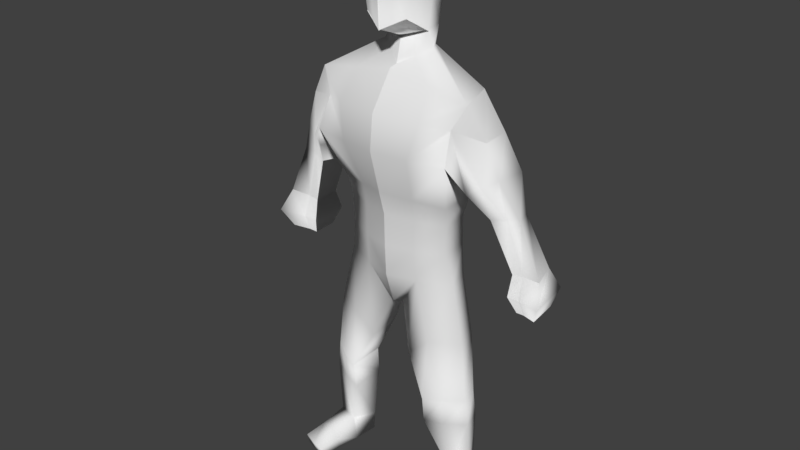 # Source: rigging7.blend  (saved by Blender 2.79.0; exported with 4.5.12 LTS)
import bpy
from mathutils import Matrix  # noqa: F401  (used for matrix-valued properties, if any)

bpy.ops.wm.read_factory_settings(use_empty=True)
scene = bpy.context.scene
scene.name = 'Scene'

# ---- collections
col_collection_1 = bpy.data.collections.new('Collection 1'); scene.collection.children.link(col_collection_1)
col_collection_10 = bpy.data.collections.new('Collection 10'); scene.collection.children.link(col_collection_10)

# ---- materials (node trees are filled in below, after node groups)
mat_material = bpy.data.materials.new('Material')
mat_material.alpha_threshold = 0.0
mat_material.use_transparent_shadow = False
mat_material.roughness = 0.5
mat_material.line_color = (0.0, 0.0, 0.0, 1.0)

# ---- material node trees

# ---- world
world_world = bpy.data.worlds.new('World'); scene.world = world_world
world_world.color = (0.05088, 0.05088, 0.05088)
world_world.use_sun_shadow = False
world_world.sun_shadow_jitter_overblur = 0.0
world_world.cycles.sampling_method = 'MANUAL'

# ---- meshes
me_cube = bpy.data.meshes.new('Cube')
me_cube.from_pydata([(1.004, 1.923, 18.56), (0.8496, 0.3571, 19.01), (-0.8147, 2.061, 19.01), (0.7895, 2.065, 21.06), (0.7895, 0.4657, 21.06), (-0.8055, 2.065, 21.06), (0.888, 1.478, 18.35), (-0.007992, 2.155, 18.42), (0.9763, 2.243, 20.03), (-0.007992, -0.05025, 18.56), (0.9727, 0.2859, 20.06), (0.9688, 1.265, 21.29), (-0.007992, 2.245, 21.29), (-0.007992, 0.2859, 21.29), (-0.007992, 2.611, 20.04), (-0.007992, -0.1199, 20.06), (1.232, 1.287, 20.1), (-0.007992, 1.265, 21.69), (-0.007992, 1.093, 18.07), (0.888, 1.478, 18.35), (0.8496, 0.3571, 19.01), (-0.007992, -0.05025, 18.56), (-0.007992, 1.093, 18.07), (0.888, 1.478, 18.35), (0.8496, 0.3571, 19.01), (-0.007992, -0.05025, 18.56), (-0.007992, 1.093, 18.07), (0.888, 1.478, 18.35), (0.8496, 0.3571, 19.01), (-0.007992, -0.05025, 18.56), (-0.007992, 1.093, 18.07), (0.888, 1.478, 18.35), (0.8496, 0.3571, 19.01), (-0.007992, -0.05025, 18.56), (-0.007992, 1.093, 18.07), (0.8878, 1.481, 18.32), (0.8605, 0.3529, 18.99), (-0.007992, -0.05497, 18.54), (-0.007992, 1.048, 18.03), (0.889, 1.475, 18.38), (0.8382, 0.3616, 19.03), (-0.007992, -0.04525, 18.58), (-0.007992, 1.135, 18.11), (2.46, 2.645, 16.34), (3.208, 0.6592, 16.48), (-0.007992, 3.004, 17.05), (-0.007992, 0.5176, 17.11), (-0.007992, 2.505, 17.62), (1.06, 1.55, 17.76), (0.9552, 1.801, 17.84), (-0.007992, 0.875, 17.17), (2.025, 2.325, 9.037), (2.413, 1.162, 9.187), (-0.007992, 2.627, 8.966), (-0.007992, 0.2429, 9.149), (-0.007992, 3.1, 16.41), (2.726, 0.4008, 15.54), (2.475, 2.919, 14.66), (-0.007992, -0.4266, 15.72), (2.879, -0.08754, 14.36), (-0.007992, -0.5696, 14.37), (-0.007992, 3.173, 14.84), (2.624, 2.24, 14.11), (2.176, 0.9535, 10.43), (-0.007992, 0.1835, 10.39), (-0.007992, 2.78, 10.42), (1.851, 2.466, 10.16), (-0.007992, 2.806, 12.15), (2.005, 2.565, 12.11), (2.304, 0.7568, 12.36), (-0.007992, -0.1164, 12.65), (2.46, 2.645, 16.34), (3.208, 0.6592, 16.48), (2.475, 2.919, 14.66), (2.726, 0.4008, 15.54), (3.526, 2.465, 15.07), (3.89, 0.8406, 15.26), (2.624, 2.24, 14.11), (2.475, 2.919, 14.66), (2.726, 0.4008, 15.54), (2.879, -0.08754, 14.36), (2.726, 0.4008, 15.54), (2.475, 2.919, 14.66), (3.89, 0.8406, 15.26), (3.526, 2.465, 15.07), (2.624, 2.24, 14.11), (2.475, 2.919, 14.66), (2.726, 0.4008, 15.54), (2.879, -0.08754, 14.36), (2.726, 0.4008, 15.54), (2.475, 2.919, 14.66), (3.89, 0.8406, 15.26), (3.526, 2.465, 15.07), (2.624, 2.24, 14.11), (2.475, 2.919, 14.66), (2.726, 0.4008, 15.54), (2.879, -0.08754, 14.36), (2.726, 0.4008, 15.54), (2.475, 2.919, 14.66), (3.89, 0.8406, 15.26), (3.526, 2.465, 15.07), (2.624, 2.24, 14.11), (2.475, 2.919, 14.66), (2.726, 0.4008, 15.54), (2.879, -0.08754, 14.36), (2.726, 0.4008, 15.54), (2.475, 2.919, 14.66), (3.89, 0.8406, 15.26), (3.526, 2.465, 15.07), (2.624, 2.24, 14.11), (2.475, 2.919, 14.66), (2.726, 0.4008, 15.54), (2.879, -0.08754, 14.36), (2.726, 0.4008, 15.54), (2.475, 2.919, 14.66), (3.89, 0.8406, 15.26), (3.526, 2.465, 15.07), (2.624, 2.24, 14.11), (2.475, 2.919, 14.66), (2.726, 0.4008, 15.54), (2.879, -0.08754, 14.36), (2.726, 0.4008, 15.54), (2.475, 2.919, 14.66), (3.89, 0.8406, 15.26), (3.526, 2.465, 15.07), (2.624, 2.24, 14.11), (2.475, 2.919, 14.66), (2.726, 0.4008, 15.54), (2.879, -0.08754, 14.36), (2.726, 0.4008, 15.54), (2.475, 2.919, 14.66), (3.89, 0.8406, 15.26), (3.526, 2.465, 15.07), (3.819, 2.346, 12.15), (4.104, 2.349, 12.18), (4.502, 1.335, 12.37), (3.957, 1.169, 12.31), (4.502, 1.335, 12.37), (4.104, 2.349, 12.18), (5.043, 1.376, 12.51), (4.643, 2.359, 12.32), (-0.007992, 3.1, 16.41), (3.819, 2.346, 12.15), (3.957, 1.169, 12.31), (3.819, 2.346, 12.15), (3.957, 1.169, 12.31), (4.632, 2.529, 10.36), (4.94, 2.54, 10.38), (5.132, 1.565, 10.32), (4.713, 1.55, 10.26), (5.132, 1.565, 10.32), (4.94, 2.54, 10.38), (5.922, 1.403, 10.42), (5.57, 2.564, 10.41), (4.632, 2.529, 10.36), (4.713, 1.55, 10.26), (5.57, 2.564, 10.41), (5.922, 1.403, 10.42), (4.94, 2.54, 10.38), (5.132, 1.565, 10.32), (4.632, 2.529, 10.36), (4.713, 1.55, 10.26), (4.713, 1.55, 10.26), (5.132, 1.565, 10.32), (4.94, 2.54, 10.38), (4.632, 2.529, 10.36), (5.043, 1.376, 12.51), (5.85, 1.329, 8.863), (5.134, 2.569, 8.831), (5.236, 1.595, 8.772), (4.912, 1.641, 8.73), (5.236, 1.595, 8.772), (5.134, 2.569, 8.831), (5.922, 1.403, 10.42), (4.85, 2.558, 8.82), (4.662, 1.368, 9.407), (4.565, 2.807, 9.55), (4.662, 1.368, 9.407), (4.565, 2.807, 9.55), (4.565, 2.807, 9.55), (5.011, 2.824, 9.566), (5.173, 1.297, 9.473), (4.662, 1.368, 9.407), (5.173, 1.297, 9.473), (5.011, 2.824, 9.566), (6.18, 0.9191, 9.621), (5.928, 2.861, 9.622), (4.632, 2.529, 10.36), (4.713, 1.55, 10.26), (4.632, 2.529, 10.36), (4.713, 1.55, 10.26), (5.718, 2.592, 8.866), (5.85, 1.329, 8.863), (5.134, 2.569, 8.831), (5.236, 1.595, 8.772), (4.912, 1.641, 8.73), (5.236, 1.595, 8.772), (5.134, 2.569, 8.831), (4.85, 2.558, 8.82), (4.85, 2.558, 8.82), (4.912, 1.641, 8.73), (4.85, 2.558, 8.82), (4.912, 1.641, 8.73), (4.912, 1.641, 8.73), (4.85, 2.558, 8.82), (4.912, 1.641, 8.73), (4.85, 2.558, 8.82), (4.85, 2.558, 8.82), (5.134, 2.569, 8.831), (5.236, 1.595, 8.772), (4.912, 1.641, 8.73), (5.236, 1.595, 8.772), (5.134, 2.569, 8.831), (5.85, 1.329, 8.863), (5.718, 2.592, 8.866), (5.718, 2.592, 8.866), (4.85, 2.558, 8.82), (4.912, 1.641, 8.73), (5.236, 1.595, 8.772), (5.134, 2.569, 8.831), (5.85, 1.329, 8.863), (5.718, 2.592, 8.866), (4.85, 2.558, 8.82), (4.912, 1.641, 8.73), (5.236, 1.595, 8.772), (5.134, 2.569, 8.831), (5.85, 1.329, 8.863), (5.718, 2.592, 8.866), (0.4977, 2.039, 18.49), (0.4205, 0.1533, 18.79), (0.3905, 2.155, 21.18), (0.3905, 0.3757, 21.18), (0.4838, 2.427, 20.04), (0.482, 0.08286, 20.06), (0.48, 1.265, 21.49), (0.4397, 1.285, 18.21), (0.4205, 0.1533, 18.79), (0.4397, 1.285, 18.21), (0.4205, 0.1533, 18.79), (0.4397, 1.285, 18.21), (0.4205, 0.1533, 18.79), (0.4397, 1.285, 18.21), (0.4205, 0.1533, 18.79), (0.4397, 1.285, 18.21), (0.4259, 0.1488, 18.77), (0.4396, 1.264, 18.18), (0.4148, 0.158, 18.81), (0.4401, 1.305, 18.24), (1.225, 2.825, 16.69), (1.599, 0.5884, 16.79), (0.5255, 1.212, 17.46), (0.4732, 2.153, 17.73), (1.01, 2.668, 9.0), (1.14, 0.5888, 9.157), (1.749, -0.1549, 15.63), (1.232, 3.009, 15.54), (1.442, -0.3721, 14.33), (1.307, 2.707, 14.47), (1.086, 0.4307, 10.44), (0.9472, 2.74, 10.28), (1.007, 2.77, 12.21), (1.152, 0.3052, 12.5), (0.6845, 2.463, 7.717), (-0.007992, 2.599, 8.388), (0.2454, 0.9561, 7.742), (-0.007992, 0.6554, 7.818), (3.056, 1.8, 4.365), (3.21, 1.057, 4.383), (2.399, 1.781, 4.304), (1.811, 1.812, 4.304), (2.463, 0.583, 4.294), (1.765, 0.2498, 4.293), (3.056, 1.8, 4.365), (3.21, 1.057, 4.383), (2.399, 1.781, 4.304), (1.811, 1.812, 4.304), (2.463, 0.583, 4.294), (1.765, 0.2498, 4.293), (3.096, 1.856, 0.9305), (3.33, 1.235, 0.9588), (2.46, 1.861, 0.9301), (2.015, 1.805, 0.9417), (2.521, 1.02, 0.9281), (3.086, 1.74, 0.1487), (3.297, 1.097, 0.1888), (2.533, 1.833, 0.1266), (2.083, 1.835, 0.1421), (2.684, 0.9015, 0.131), (2.186, 0.8627, 0.1269), (3.489, -0.8173, 0.6407), (2.91, -1.028, 0.6056), (2.457, -1.089, 0.5353), (3.535, -0.6485, 0.1114), (2.959, -0.8305, 0.09929), (2.526, -0.9004, 0.04982), (2.793, -0.002444, 0.1218), (2.346, -0.09132, 0.1315), (2.816, -0.0462, 0.8144), (3.375, 0.1305, 0.7684), (3.412, 0.08189, 0.1097), (2.254, -0.3148, 0.6837), (2.21, 0.9449, 11.58), (-0.007992, 0.1567, 11.69), (-0.007992, 2.877, 11.58), (1.861, 2.438, 11.32), (0.9711, 2.664, 11.42), (1.118, 0.4687, 11.63), (3.837, 0.6685, 13.64), (3.391, 0.4584, 13.36), (3.862, 2.878, 13.38), (3.443, 2.451, 13.01), (4.203, 2.6, 13.72), (3.862, 2.878, 13.38), (4.365, 0.9664, 13.96), (3.837, 0.6685, 13.64), (5.475, 1.396, 11.45), (1.684, 2.326, 6.674), (1.17, 2.227, 5.948), (2.63, 2.142, 6.729), (0.8951, 0.4923, 5.957), (1.795, 0.4732, 6.757), (2.936, 1.065, 6.824), (1.809, 1.867, 3.24), (1.753, 0.3799, 3.224), (2.481, 0.6587, 3.228), (3.331, 1.094, 3.307), (2.411, 1.863, 3.236), (3.133, 1.876, 3.283)], [(7, 2), (12, 5), (55, 141)], [(16, 11, 4, 10), (230, 232, 14, 12), (232, 228, 7, 14), (229, 233, 15, 9), (233, 231, 13, 15), (6, 16, 10, 1), (0, 8, 16, 6), (8, 3, 11, 16), (234, 17, 13, 231), (230, 12, 17, 234), (49, 48, 44, 43), (6, 1, 20, 19), (236, 21, 25, 238), (229, 9, 21, 236), (235, 6, 19, 237), (239, 23, 27, 241), (237, 19, 23, 239), (19, 20, 24, 23), (241, 27, 31, 243), (23, 24, 28, 27), (238, 25, 29, 240), (243, 31, 35, 245), (27, 28, 32, 31), (240, 29, 33, 242), (244, 37, 41, 246), (31, 32, 36, 35), (242, 33, 37, 244), (247, 246, 41, 42), (245, 35, 39, 247), (35, 36, 40, 39), (66, 63, 52, 51), (251, 49, 43, 248), (250, 50, 46, 249), (235, 18, 50, 250), (228, 0, 49, 251), (0, 6, 48, 49), (53, 252, 262, 263), (259, 66, 51, 252), (258, 64, 54, 253), (249, 46, 58, 254), (248, 43, 57, 255), (43, 44, 72, 71), (254, 58, 60, 256), (255, 57, 62, 257), (74, 56, 79, 81), (306, 302, 64, 258), (305, 304, 66, 259), (304, 301, 63, 66), (62, 59, 69, 68), (257, 62, 68, 260), (256, 60, 70, 261), (72, 74, 76), (44, 56, 74, 72), (75, 76, 83, 84), (57, 43, 71, 73), (71, 72, 76, 75), (56, 59, 80, 79), (73, 71, 75), (79, 80, 88, 87), (78, 82, 90, 86), (83, 81, 89, 91), (73, 75, 84, 82), (76, 74, 81, 83), (57, 73, 82, 78), (62, 57, 78, 77), (59, 62, 77, 80), (91, 89, 97, 99), (88, 85, 93, 96), (89, 87, 95, 97), (77, 78, 86, 85), (82, 84, 92, 90), (84, 83, 91, 92), (81, 79, 87, 89), (80, 77, 85, 88), (100, 99, 107, 108), (98, 100, 108, 106), (93, 94, 102, 101), (86, 90, 98, 94), (87, 88, 96, 95), (85, 86, 94, 93), (90, 92, 100, 98), (92, 91, 99, 100), (101, 102, 110, 109), (103, 104, 112, 111), (102, 106, 114, 110), (97, 95, 103, 105), (96, 93, 101, 104), (99, 97, 105, 107), (94, 98, 106, 102), (95, 96, 104, 103), (111, 112, 120, 119), (110, 114, 122, 118), (115, 113, 121, 123), (106, 108, 116, 114), (108, 107, 115, 116), (105, 103, 111, 113), (104, 101, 109, 112), (107, 105, 113, 115), (120, 117, 125, 128), (121, 119, 127, 129), (124, 123, 131, 132), (109, 110, 118, 117), (114, 116, 124, 122), (116, 115, 123, 124), (113, 111, 119, 121), (112, 109, 117, 120), (312, 311, 140, 138), (310, 309, 134, 133), (307, 308, 136, 135), (123, 121, 129, 131), (118, 122, 130, 126), (119, 120, 128, 127), (117, 118, 126, 125), (122, 124, 132, 130), (140, 139, 152, 153), (133, 134, 147, 146), (311, 313, 139, 140), (314, 307, 135, 137), (308, 310, 133, 136), (313, 314, 137, 139), (309, 312, 138, 134), (142, 144, 160, 154), (134, 138, 151, 147), (143, 136, 149, 155), (138, 140, 153, 151), (135, 136, 149, 148), (137, 135, 148, 150), (139, 137, 150, 152), (133, 142, 154, 146), (144, 145, 161, 160), (145, 143, 155, 161), (172, 171, 170, 174), (208, 212, 168, 172), (204, 203, 223, 222), (214, 213, 167, 215), (207, 208, 172, 174), (206, 204, 222, 216), (213, 211, 169, 167), (203, 205, 217, 223), (212, 214, 215, 168), (209, 210, 170, 171), (207, 206, 216, 174), (211, 209, 171, 169), (139, 152, 173, 315, 166), (205, 210, 170, 217), (151, 153, 156, 158), (146, 154, 187, 165), (148, 149, 162, 163), (150, 148, 163, 159), (152, 150, 159, 157), (160, 161, 190, 189), (161, 155, 188, 190), (153, 152, 157, 156), (146, 147, 164, 165), (155, 149, 162, 188), (154, 160, 189, 187), (147, 151, 158, 164), (165, 187, 178, 179), (163, 162, 182, 181), (187, 189, 176, 178), (158, 156, 186, 184), (159, 163, 181, 183), (156, 157, 185, 186), (189, 190, 175, 176), (164, 158, 184, 180), (188, 162, 182, 177), (157, 159, 183, 185), (165, 164, 180, 179), (190, 188, 177, 175), (179, 180, 197, 198), (177, 182, 195, 200), (180, 184, 193, 197), (178, 176, 201, 199), (184, 186, 191, 193), (176, 175, 202, 201), (183, 181, 196, 194), (175, 177, 200, 202), (185, 183, 194, 192), (181, 182, 195, 196), (179, 178, 199, 198), (186, 185, 192, 191), (202, 200, 205, 203), (194, 196, 209, 211), (198, 199, 206, 207), (193, 191, 214, 212), (199, 201, 204, 206), (197, 193, 212, 208), (198, 197, 208, 207), (191, 192, 213, 214), (201, 202, 203, 204), (196, 195, 210, 209), (200, 195, 210, 205), (192, 194, 211, 213), (171, 172, 168, 169), (167, 169, 218, 220), (220, 218, 224, 226), (169, 168, 219, 218), (168, 215, 221, 219), (215, 167, 220, 221), (170, 174, 216, 217), (224, 225, 227, 226), (218, 219, 225, 224), (219, 221, 227, 225), (221, 220, 226, 227), (217, 216, 222, 223), (59, 256, 261, 69), (61, 257, 260, 67), (303, 305, 259, 65), (301, 306, 258, 63), (55, 255, 257, 61), (56, 254, 256, 59), (45, 248, 255, 55), (44, 249, 254, 56), (63, 258, 253, 52), (65, 259, 252, 53), (316, 318, 266, 268), (7, 228, 251, 47), (6, 235, 250, 48), (48, 250, 249, 44), (47, 251, 248, 45), (38, 245, 247, 42), (39, 40, 246, 247), (32, 242, 244, 36), (36, 244, 246, 40), (28, 240, 242, 32), (34, 243, 245, 38), (24, 238, 240, 28), (30, 241, 243, 34), (22, 237, 239, 26), (26, 239, 241, 30), (18, 235, 237, 22), (1, 229, 236, 20), (20, 236, 238, 24), (3, 230, 234, 11), (11, 234, 231, 4), (10, 4, 231, 233), (1, 10, 233, 229), (8, 0, 228, 232), (3, 8, 232, 230), (262, 264, 265, 263), (317, 316, 268, 269), (253, 54, 265, 264), (268, 266, 272, 274), (270, 271, 277, 276), (320, 319, 271, 270), (319, 317, 269, 271), (318, 321, 267, 266), (321, 320, 270, 267), (325, 324, 282, 279), (266, 267, 273, 272), (271, 269, 275, 277), (267, 270, 276, 273), (269, 268, 274, 275), (298, 297, 290, 289), (322, 326, 280, 281), (326, 327, 278, 280), (327, 325, 279, 278), (283, 284, 287, 285), (285, 287, 288, 286), (281, 280, 285, 286), (296, 295, 293, 294), (280, 278, 283, 285), (278, 279, 284, 283), (289, 290, 293, 292), (290, 291, 294, 293), (299, 298, 289, 292), (300, 296, 294, 291), (297, 300, 291, 290), (295, 299, 292, 293), (287, 284, 299, 295), (281, 286, 288, 296, 300, 297, 282, 324, 323, 322), (284, 279, 298, 299), (288, 287, 295, 296), (279, 282, 297, 298), (69, 261, 306, 301), (67, 260, 305, 303), (68, 69, 301, 304), (260, 68, 304, 305), (261, 70, 302, 306), (126, 130, 312, 309), (131, 129, 314, 313), (128, 125, 310, 308), (129, 127, 307, 314), (132, 131, 313, 311), (127, 128, 308, 307), (125, 126, 309, 310), (130, 132, 311, 312), (52, 253, 320, 321), (51, 52, 321, 318), (264, 262, 317, 319), (253, 264, 319, 320), (262, 252, 316, 317), (252, 51, 318, 316), (272, 273, 325, 327), (274, 272, 327, 326), (276, 277, 323, 324), (275, 274, 326, 322), (277, 275, 322, 323), (273, 276, 324, 325)])
me_cube.polygons.foreach_set('use_smooth', [True] * 299)
me_cube.materials.append(mat_material)
me_cube.use_remesh_preserve_volume = False
me_cube.use_remesh_preserve_attributes = False
me_cube.use_mirror_vertex_groups = False
me_cube.update()
arm_armature_018 = bpy.data.armatures.new('Armature.018')  # bones are not reproduced

# ---- objects
ob_body = bpy.data.objects.new('body', me_cube)
ob_armature = bpy.data.objects.new('Armature', arm_armature_018)

# ---- transforms, parenting, visibility, modifiers, constraints
ob_body.parent = ob_armature
ob_body.matrix_parent_inverse = Matrix(((1.026, 0.0, 0.0, 0.005825), (0.0, 1.026, 0.0, 24.09), (0.0, 0.0, 1.026, -7.511), (0.0, 0.0, 0.0, 1.0)))
ob_body.location = (-0.02867, -25.13, 0.00798)
ob_body.scale = (0.809, 0.809, 0.809)
ob_body.lock_rotations_4d = False
ob_body.empty_display_type = 'ARROWS'
ob_body.lineart.crease_threshold = 0.0
_vg = ob_body.vertex_groups.new(name='LowerTorso')
_vg = ob_body.vertex_groups.new(name='UpperTorso')
_vg = ob_body.vertex_groups.new(name='neck')
_vg = ob_body.vertex_groups.new(name='head')
_vg = ob_body.vertex_groups.new(name='arm1.L')
_vg = ob_body.vertex_groups.new(name='arm2.L')
_vg = ob_body.vertex_groups.new(name='hand.L')
_vg = ob_body.vertex_groups.new(name='leg1.L')
_vg = ob_body.vertex_groups.new(name='leg2.L')
_vg = ob_body.vertex_groups.new(name='foot.L')
_vg = ob_body.vertex_groups.new(name='arm1.R.002')
_vg = ob_body.vertex_groups.new(name='arm2.R.002')
_vg = ob_body.vertex_groups.new(name='hand.R.002')
_vg = ob_body.vertex_groups.new(name='leg1.R.002')
_vg = ob_body.vertex_groups.new(name='leg2.R.002')
_vg = ob_body.vertex_groups.new(name='foot.R.002')
_m = ob_body.modifiers.new('Mirror', 'MIRROR')
_m.use_clip = True
_m = ob_body.modifiers.new('Armature', 'ARMATURE')
_m.object = ob_armature
ob_armature.location = (-0.005676, -23.48, 7.318)
ob_armature.scale = (0.9744, 0.9744, 0.9744)
ob_armature.show_in_front = True
ob_armature.lineart.crease_threshold = 0.0

# ---- collection membership
col_collection_1.objects.link(ob_body)
col_collection_10.objects.link(ob_armature)

# ---- scene / render settings (as saved in the file)
scene.frame_start = 1; scene.frame_end = 250; scene.frame_set(1)
scene.render.engine = 'BLENDER_EEVEE_NEXT'
scene.render.resolution_percentage = 50
scene.render.dither_intensity = 0.0
scene.cycles.use_denoising = False
scene.cycles.samples = 128
scene.cycles.sampling_pattern = 'TABULATED_SOBOL'
scene.cycles.use_adaptive_sampling = False
scene.cycles.use_light_tree = False
scene.cycles.blur_glossy = 0.0
scene.cycles.sample_clamp_indirect = 0.0
scene.view_settings.view_transform = 'Standard'
bpy.context.view_layer.update()

# ---- added for rendering (the .blend has no active camera and no usable light): camera, sun
cam_auto = bpy.data.cameras.new('AutoCamera')
cam_auto.lens = 50.0
cam_auto.sensor_width = 36.0
cam_auto.clip_end = 1000.0
ob_auto_camera = bpy.data.objects.new('AutoCamera', cam_auto)
scene.collection.objects.link(ob_auto_camera)
ob_auto_camera.location = (18.8994, -46.9985, 23.9463)
ob_auto_camera.rotation_euler = (1.09748, -7.21219e-08, 0.694738)
scene.camera = ob_auto_camera
light_auto_sun = bpy.data.lights.new('AutoSun', 'SUN')
light_auto_sun.energy = 3.0
light_auto_sun.angle = 0.0523599
ob_auto_sun = bpy.data.objects.new('AutoSun', light_auto_sun)
scene.collection.objects.link(ob_auto_sun)
ob_auto_sun.rotation_euler = (0.872665, 0.174533, 0.523599)
bpy.context.view_layer.update()
